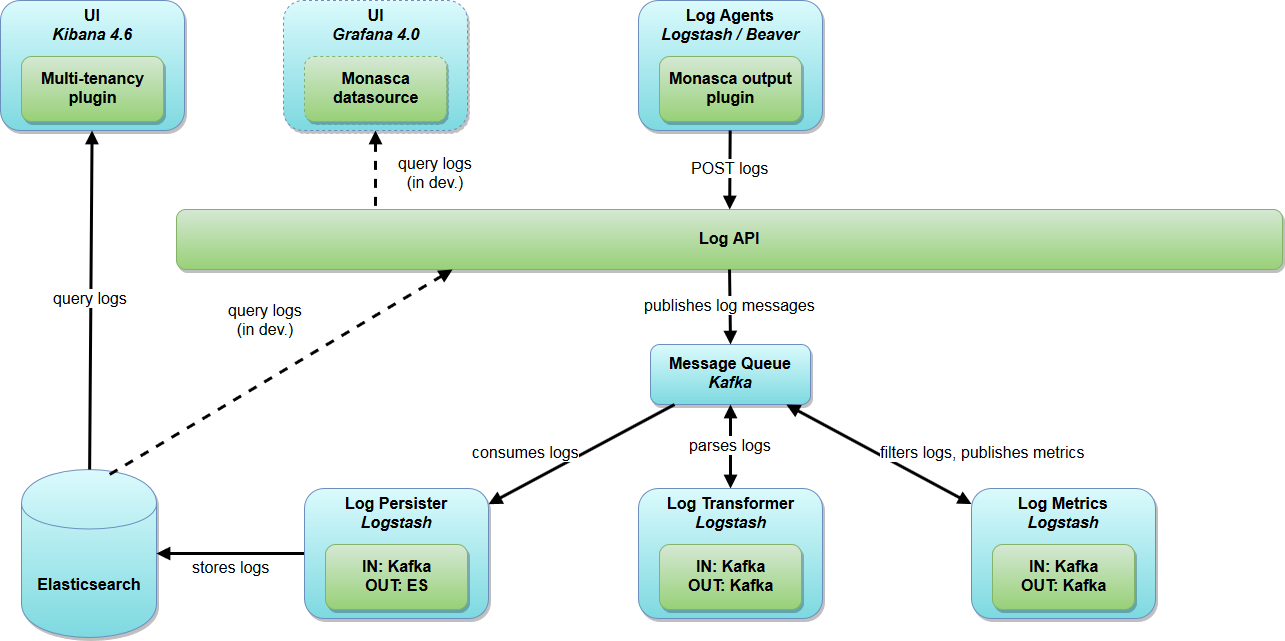

The diagram above was exported from draw.io. Its source (the exported page's mxGraphModel, read from the mxfile embedded in the PNG):
<mxGraphModel dx="876" dy="452" grid="0" gridSize="10" guides="1" tooltips="1" connect="1" arrows="1" fold="1" page="1" pageScale="1.5" pageWidth="1169" pageHeight="826" background="#ffffff" math="0" shadow="0">
  <root>
    <mxCell id="0" style=";html=1;" />
    <mxCell id="1" style=";html=1;" parent="0" />
    <mxCell id="2" value="Log API&lt;br&gt;" style="rounded=1;shadow=1;fontStyle=1;html=1;fontSize=16;plain-green" parent="1" vertex="1">
      <mxGeometry x="274" y="250" width="1106" height="60" as="geometry" />
    </mxCell>
    <mxCell id="94" value="Elasticsearch&lt;br&gt;&lt;br&gt;&lt;br&gt;" style="shape=cylinder;whiteSpace=wrap;html=1;fontSize=16;rounded=1;shadow=1;fontStyle=1;strokeColor=#6C8EBF;fillColor=#DBFAFC;gradientColor=#7DD9E0;verticalAlign=bottom;" parent="1" vertex="1">
      <mxGeometry x="119" y="510" width="135" height="168" as="geometry" />
    </mxCell>
    <mxCell id="98" value="stores logs&lt;br&gt;" style="endArrow=none;startArrow=block;html=1;fontSize=16;fontStyle=0;strokeWidth=3;startFill=1;endFill=0;verticalAlign=top;" parent="1" source="94" target="117" edge="1">
      <mxGeometry width="50" height="50" relative="1" as="geometry">
        <mxPoint x="10" y="270" as="sourcePoint" />
        <mxPoint x="659" y="664" as="targetPoint" />
      </mxGeometry>
    </mxCell>
    <mxCell id="4" value="Message Queue&lt;br&gt;&lt;i&gt;Kafka&lt;/i&gt;&lt;br&gt;" style="rounded=1;shadow=1;fontStyle=1;html=1;plain-blue;fontSize=16;fillColor=#DBFAFC;gradientColor=#7DD9E0;" parent="1" vertex="1">
      <mxGeometry x="748" y="385" width="160" height="60" as="geometry" />
    </mxCell>
    <mxCell id="29" value="publishes log messages&lt;br&gt;" style="elbow=vertical;strokeWidth=3;endArrow=block;endFill=1;fontStyle=0;html=1;entryX=0.5;entryY=0;exitX=0.5;exitY=1;fontSize=16;align=center;" parent="1" source="2" target="4" edge="1">
      <mxGeometry y="210" width="100" height="100" as="geometry">
        <mxPoint y="310" as="sourcePoint" />
        <mxPoint x="100" y="210" as="targetPoint" />
      </mxGeometry>
    </mxCell>
    <mxCell id="80" value="&lt;div align=&quot;center&quot;&gt;consumes logs&lt;/div&gt;" style="elbow=vertical;strokeWidth=3;endArrow=block;endFill=1;fontStyle=0;html=1;fontSize=16;align=right;" parent="1" source="4" target="117" edge="1">
      <mxGeometry x="-344" y="35" width="100" height="100" as="geometry">
        <mxPoint x="80.42857142857156" y="134.57142857142867" as="sourcePoint" />
        <mxPoint x="703.5" y="520" as="targetPoint" />
      </mxGeometry>
    </mxCell>
    <mxCell id="83" value="&lt;div align=&quot;left&quot;&gt;filters logs, publishes metrics&lt;br&gt;&lt;/div&gt;" style="elbow=vertical;strokeWidth=3;endArrow=block;endFill=1;fontStyle=0;html=1;fontSize=16;startArrow=block;startFill=1;align=left;" parent="1" source="4" target="123" edge="1">
      <mxGeometry x="75" y="345" width="100" height="100" as="geometry">
        <mxPoint x="501.16666666666674" y="447.16666666666674" as="sourcePoint" />
        <mxPoint x="1024" y="533.1683168316831" as="targetPoint" />
      </mxGeometry>
    </mxCell>
    <mxCell id="79" value="parses logs" style="elbow=vertical;strokeWidth=3;endArrow=block;endFill=1;fontStyle=0;html=1;fontSize=16;startArrow=block;startFill=1;" parent="1" source="4" target="126" edge="1">
      <mxGeometry x="-254" y="35" width="100" height="100" as="geometry">
        <mxPoint x="170.42857142857156" y="134.57142857142867" as="sourcePoint" />
        <mxPoint x="828.3333333333333" y="520" as="targetPoint" />
      </mxGeometry>
    </mxCell>
    <mxCell id="82" style="edgeStyle=none;rounded=0;html=1;exitX=0.75;exitY=0;entryX=0.75;entryY=0;startArrow=block;startFill=1;jettySize=auto;orthogonalLoop=1;fontSize=16;" parent="1" edge="1">
      <mxGeometry relative="1" as="geometry">
        <mxPoint x="853.6666666666667" y="520" as="sourcePoint" />
        <mxPoint x="853.6666666666667" y="520" as="targetPoint" />
      </mxGeometry>
    </mxCell>
    <mxCell id="107" value="" style="group" parent="1" vertex="1" connectable="0">
      <mxGeometry x="98" y="41" width="184" height="130" as="geometry" />
    </mxCell>
    <mxCell id="105" value="UI&lt;br&gt;&lt;i&gt;Kibana 4.6&lt;/i&gt;" style="rounded=1;shadow=1;fontStyle=1;html=1;plain-blue;fontSize=16;fillColor=#DBFAFC;gradientColor=#7DD9E0;verticalAlign=top;" parent="107" vertex="1">
      <mxGeometry width="184" height="130" as="geometry" />
    </mxCell>
    <mxCell id="106" value="Multi-tenancy&lt;br&gt;plugin" style="rounded=1;shadow=1;fontStyle=1;html=1;fontSize=16;plain-green" parent="107" vertex="1">
      <mxGeometry x="21" y="56" width="142" height="65" as="geometry" />
    </mxCell>
    <mxCell id="108" value="" style="group" parent="1" vertex="1" connectable="0">
      <mxGeometry x="736" y="41" width="184" height="130" as="geometry" />
    </mxCell>
    <mxCell id="109" value="Log Agents&lt;br&gt;&lt;i&gt;Logstash / Beaver&lt;/i&gt;&lt;br&gt;" style="rounded=1;shadow=1;fontStyle=1;html=1;plain-blue;fontSize=16;fillColor=#DBFAFC;gradientColor=#7DD9E0;verticalAlign=top;" parent="108" vertex="1">
      <mxGeometry width="184" height="130" as="geometry" />
    </mxCell>
    <mxCell id="110" value="Monasca output&lt;br&gt;plugin&lt;br&gt;" style="rounded=1;shadow=1;fontStyle=1;html=1;fontSize=16;plain-green" parent="108" vertex="1">
      <mxGeometry x="21" y="56" width="142" height="65" as="geometry" />
    </mxCell>
    <mxCell id="128" value="query logs&lt;br&gt;" style="endArrow=none;startArrow=block;html=1;fontSize=16;fontStyle=0;strokeWidth=3;startFill=1;endFill=0;" parent="1" source="105" target="94" edge="1">
      <mxGeometry x="490" y="660" width="50" height="50" as="geometry">
        <mxPoint x="490" y="778.1350114416475" as="sourcePoint" />
        <mxPoint x="587.4056603773586" y="660" as="targetPoint" />
      </mxGeometry>
    </mxCell>
    <mxCell id="130" value="POST logs&lt;br&gt;" style="elbow=vertical;strokeWidth=3;endArrow=block;endFill=1;fontStyle=0;html=1;fontSize=16;" parent="1" source="109" target="2" edge="1">
      <mxGeometry x="10" y="220" width="100" height="100" as="geometry">
        <mxPoint x="837" y="320.66666666666663" as="sourcePoint" />
        <mxPoint x="838.3333333333333" y="395.33333333333326" as="targetPoint" />
      </mxGeometry>
    </mxCell>
    <mxCell id="132" value="query logs&lt;br&gt;(in dev.)" style="endArrow=none;startArrow=block;html=1;fontSize=16;fontStyle=0;strokeWidth=3;startFill=1;endFill=0;entryX=0.654;entryY=0.03;entryPerimeter=0;exitX=0.25;exitY=1;dashed=1;" parent="1" source="2" target="94" edge="1">
      <mxGeometry width="50" height="50" as="geometry">
        <mxPoint x="471.80011723329426" y="181" as="sourcePoint" />
        <mxPoint x="480.46600234466587" y="885" as="targetPoint" />
        <mxPoint x="-16" y="-51" as="offset" />
      </mxGeometry>
    </mxCell>
    <mxCell id="116" value="" style="group" parent="1" vertex="1" connectable="0">
      <mxGeometry x="402" y="529" width="184" height="130" as="geometry" />
    </mxCell>
    <mxCell id="117" value="Log Persister&lt;br&gt;&lt;i&gt;Logstash&lt;/i&gt;&lt;br&gt;" style="rounded=1;shadow=1;fontStyle=1;html=1;plain-blue;fontSize=16;fillColor=#DBFAFC;gradientColor=#7DD9E0;verticalAlign=top;" parent="116" vertex="1">
      <mxGeometry width="184" height="130" as="geometry" />
    </mxCell>
    <mxCell id="118" value="IN: Kafka&lt;br&gt;OUT: ES&lt;br&gt;" style="rounded=1;shadow=1;fontStyle=1;html=1;fontSize=16;plain-green" parent="116" vertex="1">
      <mxGeometry x="21" y="56" width="142" height="65" as="geometry" />
    </mxCell>
    <mxCell id="122" value="" style="group" parent="1" vertex="1" connectable="0">
      <mxGeometry x="1069" y="529" width="184" height="130" as="geometry" />
    </mxCell>
    <mxCell id="123" value="Log Metrics&lt;br&gt;&lt;i&gt;Logstash&lt;/i&gt;&lt;br&gt;" style="rounded=1;shadow=1;fontStyle=1;html=1;plain-blue;fontSize=16;fillColor=#DBFAFC;gradientColor=#7DD9E0;verticalAlign=top;" parent="122" vertex="1">
      <mxGeometry width="184" height="130" as="geometry" />
    </mxCell>
    <mxCell id="124" value="IN: Kafka&lt;br&gt;OUT: Kafka&lt;br&gt;" style="rounded=1;shadow=1;fontStyle=1;html=1;fontSize=16;plain-green" parent="122" vertex="1">
      <mxGeometry x="21" y="56" width="142" height="65" as="geometry" />
    </mxCell>
    <mxCell id="125" value="" style="group" parent="1" vertex="1" connectable="0">
      <mxGeometry x="736" y="529" width="184" height="130" as="geometry" />
    </mxCell>
    <mxCell id="126" value="Log Transformer&lt;br&gt;&lt;i&gt;Logstash&lt;/i&gt;&lt;br&gt;" style="rounded=1;shadow=1;fontStyle=1;html=1;plain-blue;fontSize=16;fillColor=#DBFAFC;gradientColor=#7DD9E0;verticalAlign=top;" parent="125" vertex="1">
      <mxGeometry width="184" height="130" as="geometry" />
    </mxCell>
    <mxCell id="127" value="IN: Kafka&lt;br&gt;OUT: Kafka&lt;br&gt;" style="rounded=1;shadow=1;fontStyle=1;html=1;fontSize=16;plain-green" parent="125" vertex="1">
      <mxGeometry x="21" y="56" width="142" height="65" as="geometry" />
    </mxCell>
    <mxCell id="133" value="" style="group;strokeColor=none;" vertex="1" connectable="0" parent="1">
      <mxGeometry x="381" y="41" width="184" height="130" as="geometry" />
    </mxCell>
    <mxCell id="134" value="UI&lt;br&gt;&lt;i&gt;Grafana 4.0&lt;br&gt;&lt;/i&gt;" style="rounded=1;shadow=1;fontStyle=1;html=1;plain-blue;fontSize=16;fillColor=#DBFAFC;gradientColor=#7DD9E0;verticalAlign=top;dashed=1;" vertex="1" parent="133">
      <mxGeometry width="184" height="130" as="geometry" />
    </mxCell>
    <mxCell id="138" value="Monasca&lt;br&gt;datasource" style="rounded=1;shadow=1;fontStyle=1;html=1;fontSize=16;plain-green;dashed=1;" vertex="1" parent="133">
      <mxGeometry x="21" y="56" width="142" height="65" as="geometry" />
    </mxCell>
    <mxCell id="136" value="query logs&lt;br&gt;(in dev.)" style="endArrow=none;startArrow=block;html=1;fontSize=16;fontStyle=0;strokeWidth=3;startFill=1;endFill=0;exitX=0.5;exitY=1;dashed=1;entryX=0.18;entryY=0;entryPerimeter=0;" edge="1" parent="1" source="134" target="2">
      <mxGeometry width="50" height="50" as="geometry">
        <mxPoint x="560" y="320" as="sourcePoint" />
        <mxPoint x="217" y="525" as="targetPoint" />
        <mxPoint x="60" y="4" as="offset" />
      </mxGeometry>
    </mxCell>
  </root>
</mxGraphModel>